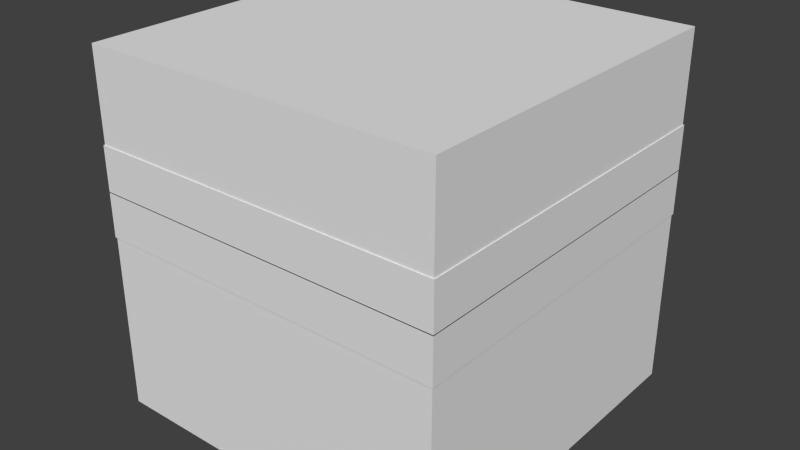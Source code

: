 # Source: magmacube.blend  (saved by Blender 2.79.0; exported with 4.5.12 LTS)
import bpy
from mathutils import Matrix  # noqa: F401  (used for matrix-valued properties, if any)

bpy.ops.wm.read_factory_settings(use_empty=True)
scene = bpy.context.scene
scene.name = 'Scene'

# ---- collections
col_collection_1 = bpy.data.collections.new('Collection 1'); scene.collection.children.link(col_collection_1)

# ---- world
world_world = bpy.data.worlds.new('World'); scene.world = world_world
world_world.color = (0.05088, 0.05088, 0.05088)
world_world.use_sun_shadow = False
world_world.sun_shadow_jitter_overblur = 0.0
world_world.cycles.sampling_method = 'NONE'
world_world.cycles.sample_map_resolution = 256

# ---- meshes
me_cube_003 = bpy.data.meshes.new('Cube.003')
me_cube_003.from_pydata([(-1.0, -1.0, -1.0), (-1.0, -1.0, 1.0), (-1.0, 1.0, -1.0), (-1.0, 1.0, 1.0), (1.0, -1.0, -1.0), (1.0, -1.0, 1.0), (1.0, 1.0, -1.0), (1.0, 1.0, 1.0)], [], [(0, 1, 3, 2), (2, 3, 7, 6), (6, 7, 5, 4), (4, 5, 1, 0), (2, 6, 4, 0), (7, 3, 1, 5)])
_uv = me_cube_003.uv_layers.new(name='UVMap')
_uv.uv.foreach_set('vector', [0.5, 0.4062, 0.5, 0.4375, 0.375, 0.4375, 0.375, 0.4062, 0.875, 0.4062, 0.875, 0.4375, 0.75, 0.4375, 0.75, 0.4062, 0.75, 0.4062, 0.75, 0.4375, 0.625, 0.4375, 0.625, 0.4062, 0.625, 0.4062, 0.625, 0.4375, 0.5, 0.4375, 0.5, 0.4062, 0.75, 0.6875, 0.625, 0.6875, 0.625, 0.4375, 0.75, 0.4375, 0.625, 0.6875, 0.5, 0.6875, 0.5, 0.4375, 0.625, 0.4375])
me_cube_003.use_remesh_preserve_volume = False
me_cube_003.use_remesh_preserve_attributes = False
me_cube_003.use_mirror_vertex_groups = False
me_cube_003.update()
me_cube_002 = bpy.data.meshes.new('Cube.002')
me_cube_002.from_pydata([(-1.0, -1.0, -1.0), (-1.0, -1.0, 1.0), (-1.0, 1.0, -1.0), (-1.0, 1.0, 1.0), (1.0, -1.0, -1.0), (1.0, -1.0, 1.0), (1.0, 1.0, -1.0), (1.0, 1.0, 1.0)], [], [(0, 1, 3, 2), (2, 3, 7, 6), (6, 7, 5, 4), (4, 5, 1, 0), (2, 6, 4, 0), (7, 3, 1, 5)])
_uv = me_cube_002.uv_layers.new(name='UVMap')
_uv.uv.foreach_set('vector', [0.5, 0.125, 0.5, 0.1562, 0.375, 0.1562, 0.375, 0.125, 0.875, 0.125, 0.875, 0.1562, 0.75, 0.1562, 0.75, 0.125, 0.75, 0.125, 0.75, 0.1562, 0.625, 0.1562, 0.625, 0.125, 0.625, 0.125, 0.625, 0.1562, 0.5, 0.1562, 0.5, 0.125, 0.75, 0.4062, 0.625, 0.4062, 0.625, 0.1562, 0.75, 0.1562, 0.625, 0.4062, 0.5, 0.4062, 0.5, 0.1562, 0.625, 0.1562])
me_cube_002.use_remesh_preserve_volume = False
me_cube_002.use_remesh_preserve_attributes = False
me_cube_002.use_mirror_vertex_groups = False
me_cube_002.update()
me_cube_001 = bpy.data.meshes.new('Cube.001')
me_cube_001.from_pydata([(-1.0, -1.0, -1.0), (-1.0, -1.0, 1.0), (-1.0, 1.0, -1.0), (-1.0, 1.0, 1.0), (1.0, -1.0, -1.0), (1.0, -1.0, 1.0), (1.0, 1.0, -1.0), (1.0, 1.0, 1.0)], [], [(0, 1, 3, 2), (2, 3, 7, 6), (6, 7, 5, 4), (4, 5, 1, 0), (2, 6, 4, 0), (7, 3, 1, 5)])
_uv = me_cube_001.uv_layers.new(name='UVMap')
_uv.uv.foreach_set('vector', [0.09375, 0.125, 0.09375, 0.3125, 0.0, 0.3125, 0.0, 0.125, 0.375, 0.125, 0.375, 0.3125, 0.2812, 0.3125, 0.2812, 0.125, 0.2812, 0.125, 0.2812, 0.3125, 0.1875, 0.3125, 0.1875, 0.125, 0.1875, 0.125, 0.1875, 0.3125, 0.09375, 0.3125, 0.09375, 0.125, 0.2812, 0.5, 0.1875, 0.5, 0.1875, 0.3125, 0.2812, 0.3125, 0.1875, 0.5, 0.09375, 0.5, 0.09375, 0.3125, 0.1875, 0.3125])
me_cube_001.use_remesh_preserve_volume = False
me_cube_001.use_remesh_preserve_attributes = False
me_cube_001.use_mirror_vertex_groups = False
me_cube_001.update()
me_cube = bpy.data.meshes.new('Cube')
me_cube.from_pydata([(-1.0, -1.0, -1.0), (-1.0, -1.0, 1.0), (-1.0, 1.0, -1.0), (-1.0, 1.0, 1.0), (1.0, -1.0, -1.0), (1.0, -1.0, 1.0), (1.0, 1.0, -1.0), (1.0, 1.0, 1.0)], [], [(0, 1, 3, 2), (2, 3, 7, 6), (6, 7, 5, 4), (4, 5, 1, 0), (2, 6, 4, 0), (7, 3, 1, 5)])
_uv = me_cube.uv_layers.new(name='UVMap')
_uv.uv.foreach_set('vector', [0.125, 0.5, 0.125, 0.75, 0.0, 0.75, 0.0, 0.5, 0.5, 0.5, 0.5, 0.75, 0.375, 0.75, 0.375, 0.5, 0.375, 0.5, 0.375, 0.75, 0.25, 0.75, 0.25, 0.5, 0.25, 0.5, 0.25, 0.75, 0.125, 0.75, 0.125, 0.5, 0.375, 1.0, 0.25, 1.0, 0.25, 0.75, 0.375, 0.75, 0.25, 1.0, 0.125, 1.0, 0.125, 0.75, 0.25, 0.75])
me_cube.use_remesh_preserve_volume = False
me_cube.use_remesh_preserve_attributes = False
me_cube.use_mirror_vertex_groups = False
me_cube.update()

# ---- objects
ob_cube_003 = bpy.data.objects.new('Cube.003', me_cube_003)
ob_cube_002 = bpy.data.objects.new('Cube.002', me_cube_002)
ob_cube_001 = bpy.data.objects.new('Cube.001', me_cube_001)
ob_cube = bpy.data.objects.new('Cube', me_cube)

# ---- transforms, parenting, visibility, modifiers, constraints
ob_cube_003.location = (0.0, 0.0, 1.098)
ob_cube_003.scale = (0.8043, 0.8043, 0.1005)
ob_cube_003.lineart.crease_threshold = 0.0
ob_cube_002.location = (0.0, 0.0, 0.9005)
ob_cube_002.scale = (0.8043, 0.8043, 0.1005)
ob_cube_002.lineart.crease_threshold = 0.0
ob_cube_001.location = (0.0, 0.0, 0.7859)
ob_cube_001.scale = (0.6, 0.6, 0.6)
ob_cube_001.lineart.crease_threshold = 0.0
ob_cube.location = (0.0, 0.0, 0.8027)
ob_cube.scale = (0.8, 0.8, 0.8)
ob_cube.lineart.crease_threshold = 0.0

# ---- collection membership
col_collection_1.objects.link(ob_cube_003)
col_collection_1.objects.link(ob_cube_002)
col_collection_1.objects.link(ob_cube_001)
col_collection_1.objects.link(ob_cube)

# ---- scene / render settings (as saved in the file)
scene.frame_start = 1; scene.frame_end = 250; scene.frame_set(1)
scene.render.engine = 'BLENDER_EEVEE_NEXT'
scene.render.resolution_percentage = 50
scene.render.dither_intensity = 0.0
scene.render.film_transparent = True
scene.cycles.use_denoising = False
scene.cycles.samples = 10
scene.cycles.sampling_pattern = 'TABULATED_SOBOL'
scene.cycles.light_sampling_threshold = 0.0
scene.cycles.use_adaptive_sampling = False
scene.cycles.use_light_tree = False
scene.cycles.blur_glossy = 0.0
scene.cycles.pixel_filter_type = 'GAUSSIAN'
scene.cycles.sample_clamp_indirect = 0.0
scene.view_settings.view_transform = 'Standard'
bpy.context.view_layer.update()

# ---- added for rendering (the .blend has no active camera and no usable light): camera, sun
cam_auto = bpy.data.cameras.new('AutoCamera')
cam_auto.lens = 50.0
cam_auto.sensor_width = 36.0
cam_auto.clip_end = 1000.0
ob_auto_camera = bpy.data.objects.new('AutoCamera', cam_auto)
scene.collection.objects.link(ob_auto_camera)
ob_auto_camera.location = (2.57334, -3.08801, 2.86134)
ob_auto_camera.rotation_euler = (1.09748, -7.21219e-08, 0.694738)
scene.camera = ob_auto_camera
light_auto_sun = bpy.data.lights.new('AutoSun', 'SUN')
light_auto_sun.energy = 3.0
light_auto_sun.angle = 0.0523599
ob_auto_sun = bpy.data.objects.new('AutoSun', light_auto_sun)
scene.collection.objects.link(ob_auto_sun)
ob_auto_sun.rotation_euler = (0.872665, 0.174533, 0.523599)
bpy.context.view_layer.update()
